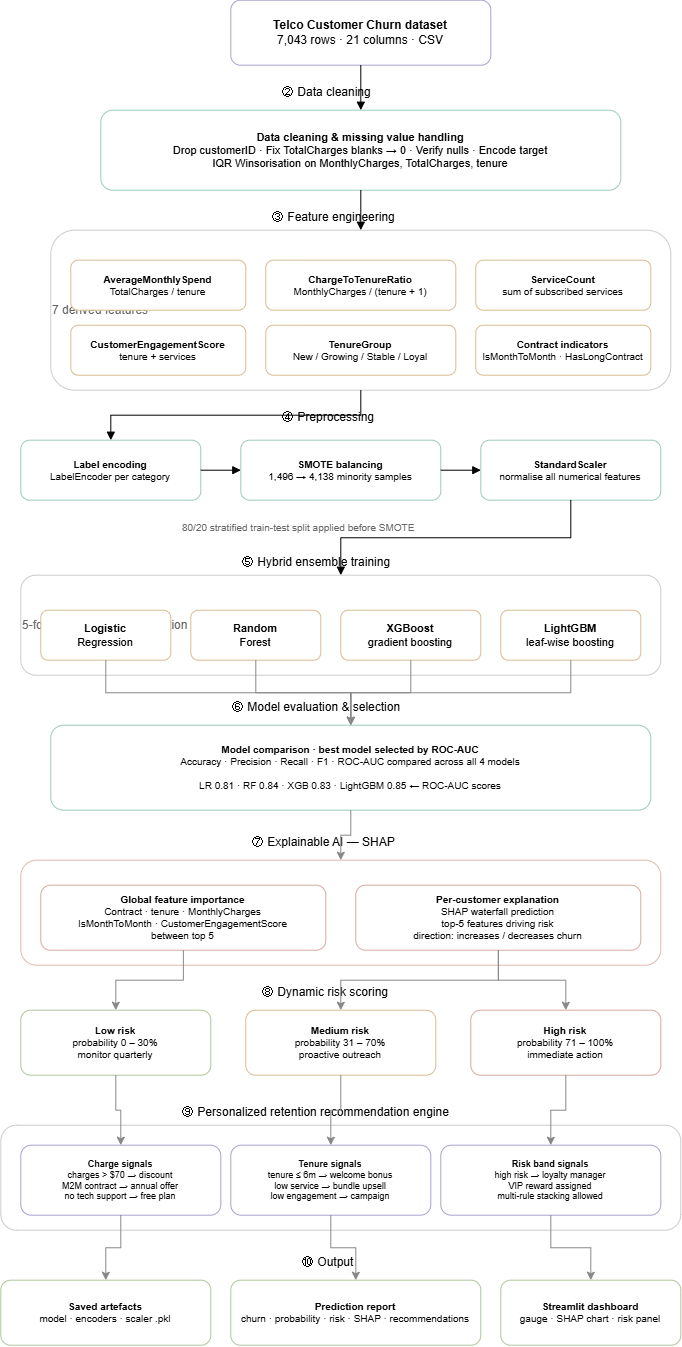

The diagram above was exported from draw.io. Its source (the exported page's mxGraphModel, read from the mxfile embedded in the PNG):
<mxGraphModel dx="1571" dy="801" grid="1" gridSize="10" guides="1" tooltips="1" connect="1" arrows="1" fold="1" page="1" pageScale="1" pageWidth="827" pageHeight="1169" math="0" shadow="0">
  <root>
    <mxCell id="0" />
    <mxCell id="1" parent="0" />
    <mxCell id="6ZcKaa4whxchTbiUyUpJ-64" parent="1" style="rounded=1;whiteSpace=wrap;html=1;                  fillColor=#e9e5f8;strokeColor=#aaa0d0;                  fontColor=#40366b;fontSize=12;                  arcSize=12;" value="&lt;b&gt;Telco Customer Churn dataset&lt;/b&gt;&lt;br&gt;7,043 rows · 21 columns · CSV" vertex="1">
      <mxGeometry height="65" width="260" x="300" y="60" as="geometry" />
    </mxCell>
    <mxCell id="6ZcKaa4whxchTbiUyUpJ-65" parent="1" style="text;html=1;strokeColor=none;fillColor=none;                  align=center;verticalAlign=middle;fontSize=12;                  fontColor=#666666;" value="② Data cleaning" vertex="1">
      <mxGeometry height="25" width="160" x="350" y="140" as="geometry" />
    </mxCell>
    <mxCell id="6ZcKaa4whxchTbiUyUpJ-66" parent="1" style="rounded=1;whiteSpace=wrap;html=1;                  fillColor=#dff3ed;strokeColor=#9bcbbb;                  fontColor=#285e52;fontSize=11;                  arcSize=12;" value="&lt;b&gt;Data cleaning &amp;amp; missing value handling&lt;/b&gt;&lt;br&gt;           Drop customerID · Fix TotalCharges blanks → 0 · Verify nulls · Encode target&lt;br&gt;           IQR Winsorisation on MonthlyCharges, TotalCharges, tenure" vertex="1">
      <mxGeometry height="80" width="520" x="170" y="170" as="geometry" />
    </mxCell>
    <mxCell id="6ZcKaa4whxchTbiUyUpJ-67" parent="1" style="text;html=1;strokeColor=none;fillColor=none;                  align=center;verticalAlign=middle;fontSize=12;                  fontColor=#666666;" value="③ Feature engineering" vertex="1">
      <mxGeometry height="25" width="180" x="340" y="265" as="geometry" />
    </mxCell>
    <mxCell id="6ZcKaa4whxchTbiUyUpJ-68" parent="1" style="rounded=1;whiteSpace=wrap;html=1;                  fillColor=none;strokeColor=#cccccc;                  dashed=1;dashPattern=4 4;                  fontSize=11;fontColor=#666666;                  verticalAlign=top;align=left;                  spacingTop=8;" value="7 derived features" vertex="1">
      <mxGeometry height="160" width="620" x="120" y="290" as="geometry" />
    </mxCell>
    <mxCell id="6ZcKaa4whxchTbiUyUpJ-69" parent="1" style="rounded=1;whiteSpace=wrap;html=1;                  fillColor=#f8ead6;strokeColor=#d8bb91;                  fontColor=#684c2c;fontSize=10;" value="&lt;b&gt;AverageMonthlySpend&lt;/b&gt;&lt;br&gt;TotalCharges / tenure" vertex="1">
      <mxGeometry height="50" width="175" x="140" y="320" as="geometry" />
    </mxCell>
    <mxCell id="6ZcKaa4whxchTbiUyUpJ-70" parent="1" style="rounded=1;whiteSpace=wrap;html=1;                  fillColor=#f8ead6;strokeColor=#d8bb91;                  fontColor=#684c2c;fontSize=10;" value="&lt;b&gt;ChargeToTenureRatio&lt;/b&gt;&lt;br&gt;MonthlyCharges / (tenure + 1)" vertex="1">
      <mxGeometry height="50" width="190" x="335" y="320" as="geometry" />
    </mxCell>
    <mxCell id="6ZcKaa4whxchTbiUyUpJ-71" parent="1" style="rounded=1;whiteSpace=wrap;html=1;                  fillColor=#f8ead6;strokeColor=#d8bb91;                  fontColor=#684c2c;fontSize=10;" value="&lt;b&gt;ServiceCount&lt;/b&gt;&lt;br&gt;sum of subscribed services" vertex="1">
      <mxGeometry height="50" width="175" x="545" y="320" as="geometry" />
    </mxCell>
    <mxCell id="6ZcKaa4whxchTbiUyUpJ-72" parent="1" style="rounded=1;whiteSpace=wrap;html=1;                  fillColor=#f8ead6;strokeColor=#d8bb91;                  fontColor=#684c2c;fontSize=10;" value="&lt;b&gt;CustomerEngagementScore&lt;/b&gt;&lt;br&gt;tenure + services" vertex="1">
      <mxGeometry height="50" width="175" x="140" y="385" as="geometry" />
    </mxCell>
    <mxCell id="6ZcKaa4whxchTbiUyUpJ-73" parent="1" style="rounded=1;whiteSpace=wrap;html=1;                  fillColor=#f8ead6;strokeColor=#d8bb91;                  fontColor=#684c2c;fontSize=10;" value="&lt;b&gt;TenureGroup&lt;/b&gt;&lt;br&gt;New / Growing / Stable / Loyal" vertex="1">
      <mxGeometry height="50" width="190" x="335" y="385" as="geometry" />
    </mxCell>
    <mxCell id="6ZcKaa4whxchTbiUyUpJ-74" parent="1" style="rounded=1;whiteSpace=wrap;html=1;                  fillColor=#f8ead6;strokeColor=#d8bb91;                  fontColor=#684c2c;fontSize=10;" value="&lt;b&gt;Contract indicators&lt;/b&gt;&lt;br&gt;IsMonthToMonth · HasLongContract" vertex="1">
      <mxGeometry height="50" width="175" x="545" y="385" as="geometry" />
    </mxCell>
    <mxCell id="6ZcKaa4whxchTbiUyUpJ-75" parent="1" style="text;html=1;strokeColor=none;fillColor=none;                  align=center;verticalAlign=middle;fontSize=12;                  fontColor=#666666;" value="④ Preprocessing" vertex="1">
      <mxGeometry height="25" width="160" x="350" y="465" as="geometry" />
    </mxCell>
    <mxCell id="6ZcKaa4whxchTbiUyUpJ-76" parent="1" style="rounded=1;whiteSpace=wrap;html=1;                  fillColor=#dff3ed;strokeColor=#9bcbbb;                  fontColor=#285e52;fontSize=10;" value="&lt;b&gt;Label encoding&lt;/b&gt;&lt;br&gt;LabelEncoder per category" vertex="1">
      <mxGeometry height="60" width="180" x="90" y="500" as="geometry" />
    </mxCell>
    <mxCell id="6ZcKaa4whxchTbiUyUpJ-77" parent="1" style="rounded=1;whiteSpace=wrap;html=1;                  fillColor=#dff3ed;strokeColor=#9bcbbb;                  fontColor=#285e52;fontSize=10;" value="&lt;b&gt;SMOTE balancing&lt;/b&gt;&lt;br&gt;1,496 → 4,138 minority samples" vertex="1">
      <mxGeometry height="60" width="200" x="310" y="500" as="geometry" />
    </mxCell>
    <mxCell id="6ZcKaa4whxchTbiUyUpJ-78" parent="1" style="rounded=1;whiteSpace=wrap;html=1;                  fillColor=#dff3ed;strokeColor=#9bcbbb;                  fontColor=#285e52;fontSize=10;" value="&lt;b&gt;StandardScaler&lt;/b&gt;&lt;br&gt;normalise all numerical features" vertex="1">
      <mxGeometry height="60" width="180" x="550" y="500" as="geometry" />
    </mxCell>
    <mxCell id="6ZcKaa4whxchTbiUyUpJ-79" parent="1" style="text;html=1;strokeColor=none;fillColor=none;                  align=center;fontSize=10;fontColor=#666666;" value="80/20 stratified train-test split applied before SMOTE" vertex="1">
      <mxGeometry height="25" width="360" x="250" y="575" as="geometry" />
    </mxCell>
    <mxCell id="6ZcKaa4whxchTbiUyUpJ-80" parent="1" style="text;html=1;strokeColor=none;fillColor=none;                  align=center;verticalAlign=middle;fontSize=12;                  fontColor=#666666;" value="⑤ Hybrid ensemble training" vertex="1">
      <mxGeometry height="25" width="220" x="310" y="610" as="geometry" />
    </mxCell>
    <mxCell id="6ZcKaa4whxchTbiUyUpJ-81" parent="1" style="rounded=1;whiteSpace=wrap;html=1;                  fillColor=none;strokeColor=#cccccc;                  dashed=1;dashPattern=4 4;                  fontSize=11;fontColor=#666666;                  verticalAlign=top;align=left;                  spacingTop=8;" value="5-fold stratified cross-validation" vertex="1">
      <mxGeometry height="100" width="640" x="90" y="635" as="geometry" />
    </mxCell>
    <mxCell id="6ZcKaa4whxchTbiUyUpJ-82" parent="1" style="rounded=1;whiteSpace=wrap;html=1;                  fillColor=#f8ead6;strokeColor=#d8bb91;                  fontColor=#684c2c;fontSize=11;" value="&lt;b&gt;Logistic&lt;/b&gt;&lt;br&gt;Regression" vertex="1">
      <mxGeometry height="50" width="130" x="110" y="670" as="geometry" />
    </mxCell>
    <mxCell id="6ZcKaa4whxchTbiUyUpJ-83" parent="1" style="rounded=1;whiteSpace=wrap;html=1;                  fillColor=#f8ead6;strokeColor=#d8bb91;                  fontColor=#684c2c;fontSize=11;" value="&lt;b&gt;Random&lt;/b&gt;&lt;br&gt;Forest" vertex="1">
      <mxGeometry height="50" width="130" x="260" y="670" as="geometry" />
    </mxCell>
    <mxCell id="6ZcKaa4whxchTbiUyUpJ-84" parent="1" style="rounded=1;whiteSpace=wrap;html=1;                  fillColor=#f8ead6;strokeColor=#d8bb91;                  fontColor=#684c2c;fontSize=11;" value="&lt;b&gt;XGBoost&lt;/b&gt;&lt;br&gt;gradient boosting" vertex="1">
      <mxGeometry height="50" width="140" x="410" y="670" as="geometry" />
    </mxCell>
    <mxCell id="6ZcKaa4whxchTbiUyUpJ-85" parent="1" style="rounded=1;whiteSpace=wrap;html=1;                  fillColor=#f8ead6;strokeColor=#d8bb91;                  fontColor=#684c2c;fontSize=11;" value="&lt;b&gt;LightGBM&lt;/b&gt;&lt;br&gt;leaf-wise boosting" vertex="1">
      <mxGeometry height="50" width="140" x="570" y="670" as="geometry" />
    </mxCell>
    <mxCell id="6ZcKaa4whxchTbiUyUpJ-86" parent="1" style="text;html=1;strokeColor=none;fillColor=none;                  align=center;verticalAlign=middle;fontSize=12;                  fontColor=#666666;" value="⑥ Model evaluation &amp;amp; selection" vertex="1">
      <mxGeometry height="25" width="240" x="300" y="755" as="geometry" />
    </mxCell>
    <mxCell id="6ZcKaa4whxchTbiUyUpJ-87" parent="1" style="rounded=1;whiteSpace=wrap;html=1;                  fillColor=#dff3ed;strokeColor=#9bcbbb;                  fontColor=#285e52;fontSize=10;" value="&lt;b&gt;Model comparison · best model selected by ROC-AUC&lt;/b&gt;&lt;br&gt;           Accuracy · Precision · Recall · F1 · ROC-AUC compared across all 4 models&lt;br&gt;&lt;br&gt;           LR 0.81 · RF 0.84 · XGB 0.83 · LightGBM 0.85 ← ROC-AUC scores" vertex="1">
      <mxGeometry height="85" width="600" x="120" y="785" as="geometry" />
    </mxCell>
    <mxCell id="6ZcKaa4whxchTbiUyUpJ-88" parent="1" style="text;html=1;strokeColor=none;fillColor=none;                  align=center;verticalAlign=middle;fontSize=12;                  fontColor=#666666;" value="⑦ Explainable AI — SHAP" vertex="1">
      <mxGeometry height="25" width="210" x="320" y="890" as="geometry" />
    </mxCell>
    <mxCell id="6ZcKaa4whxchTbiUyUpJ-89" parent="1" style="rounded=1;whiteSpace=wrap;html=1;                  fillColor=none;strokeColor=#e0b9b1;                  dashed=1;dashPattern=4 4;" vertex="1">
      <mxGeometry height="105" width="640" x="90" y="920" as="geometry" />
    </mxCell>
    <mxCell id="6ZcKaa4whxchTbiUyUpJ-90" parent="1" style="rounded=1;whiteSpace=wrap;html=1;                  fillColor=#f8e3df;strokeColor=#d5aaa0;                  fontColor=#74453e;fontSize=10;" value="&lt;b&gt;Global feature importance&lt;/b&gt;&lt;br&gt;           Contract · tenure · MonthlyCharges&lt;br&gt;           IsMonthToMonth · CustomerEngagementScore&lt;br&gt;           between top 5" vertex="1">
      <mxGeometry height="65" width="285" x="110" y="945" as="geometry" />
    </mxCell>
    <mxCell id="6ZcKaa4whxchTbiUyUpJ-91" parent="1" style="rounded=1;whiteSpace=wrap;html=1;                  fillColor=#f8e3df;strokeColor=#d5aaa0;                  fontColor=#74453e;fontSize=10;" value="&lt;b&gt;Per-customer explanation&lt;/b&gt;&lt;br&gt;           SHAP waterfall prediction&lt;br&gt;           top-5 features driving risk&lt;br&gt;           direction: increases / decreases churn" vertex="1">
      <mxGeometry height="65" width="285" x="425" y="945" as="geometry" />
    </mxCell>
    <mxCell id="6ZcKaa4whxchTbiUyUpJ-92" parent="1" style="text;html=1;strokeColor=none;fillColor=none;                  align=center;verticalAlign=middle;fontSize=12;                  fontColor=#666666;" value="⑧ Dynamic risk scoring" vertex="1">
      <mxGeometry height="25" width="200" x="330" y="1040" as="geometry" />
    </mxCell>
    <mxCell id="6ZcKaa4whxchTbiUyUpJ-93" parent="1" style="rounded=1;whiteSpace=wrap;html=1;                  fillColor=#e4efd9;strokeColor=#afc69b;                  fontColor=#42602e;fontSize=10;" value="&lt;b&gt;Low risk&lt;/b&gt;&lt;br&gt;probability 0 – 30%&lt;br&gt;monitor quarterly" vertex="1">
      <mxGeometry height="65" width="190" x="90" y="1070" as="geometry" />
    </mxCell>
    <mxCell id="6ZcKaa4whxchTbiUyUpJ-94" parent="1" style="rounded=1;whiteSpace=wrap;html=1;                  fillColor=#f8ead6;strokeColor=#d8bb91;                  fontColor=#684c2c;fontSize=10;" value="&lt;b&gt;Medium risk&lt;/b&gt;&lt;br&gt;probability 31 – 70%&lt;br&gt;proactive outreach" vertex="1">
      <mxGeometry height="65" width="190" x="315" y="1070" as="geometry" />
    </mxCell>
    <mxCell id="6ZcKaa4whxchTbiUyUpJ-95" parent="1" style="rounded=1;whiteSpace=wrap;html=1;                  fillColor=#f8e3df;strokeColor=#d5aaa0;                  fontColor=#74453e;fontSize=10;" value="&lt;b&gt;High risk&lt;/b&gt;&lt;br&gt;probability 71 – 100%&lt;br&gt;immediate action" vertex="1">
      <mxGeometry height="65" width="190" x="540" y="1070" as="geometry" />
    </mxCell>
    <mxCell id="6ZcKaa4whxchTbiUyUpJ-96" parent="1" style="text;html=1;strokeColor=none;fillColor=none;                  align=center;verticalAlign=middle;fontSize=12;                  fontColor=#666666;" value="⑨ Personalized retention recommendation engine" vertex="1">
      <mxGeometry height="25" width="330" x="250" y="1160" as="geometry" />
    </mxCell>
    <mxCell id="6ZcKaa4whxchTbiUyUpJ-97" parent="1" style="rounded=1;whiteSpace=wrap;html=1;                  fillColor=none;strokeColor=#cccccc;                  dashed=1;dashPattern=4 4;" vertex="1">
      <mxGeometry height="105" width="680" x="70" y="1185" as="geometry" />
    </mxCell>
    <mxCell id="6ZcKaa4whxchTbiUyUpJ-98" parent="1" style="rounded=1;whiteSpace=wrap;html=1;                  fillColor=#e9e5f8;strokeColor=#aaa0d0;                  fontColor=#40366b;fontSize=9;" value="&lt;b&gt;Charge signals&lt;/b&gt;&lt;br&gt;           charges &amp;gt; $70 → discount&lt;br&gt;           M2M contract → annual offer&lt;br&gt;           no tech support → free plan" vertex="1">
      <mxGeometry height="70" width="200" x="90" y="1205" as="geometry" />
    </mxCell>
    <mxCell id="6ZcKaa4whxchTbiUyUpJ-99" parent="1" style="rounded=1;whiteSpace=wrap;html=1;                  fillColor=#e9e5f8;strokeColor=#aaa0d0;                  fontColor=#40366b;fontSize=9;" value="&lt;b&gt;Tenure signals&lt;/b&gt;&lt;br&gt;           tenure ≤ 6m → welcome bonus&lt;br&gt;           low service → bundle upsell&lt;br&gt;           low engagement → campaign" vertex="1">
      <mxGeometry height="70" width="200" x="300" y="1205" as="geometry" />
    </mxCell>
    <mxCell id="6ZcKaa4whxchTbiUyUpJ-100" parent="1" style="rounded=1;whiteSpace=wrap;html=1;                  fillColor=#e9e5f8;strokeColor=#aaa0d0;                  fontColor=#40366b;fontSize=9;" value="&lt;b&gt;Risk band signals&lt;/b&gt;&lt;br&gt;           high risk → loyalty manager&lt;br&gt;           VIP reward assigned&lt;br&gt;           multi-rule stacking allowed" vertex="1">
      <mxGeometry height="70" width="220" x="510" y="1205" as="geometry" />
    </mxCell>
    <mxCell id="6ZcKaa4whxchTbiUyUpJ-101" parent="1" style="text;html=1;strokeColor=none;fillColor=none;                  align=center;verticalAlign=middle;fontSize=12;                  fontColor=#666666;" value="⑩ Output" vertex="1">
      <mxGeometry height="25" width="120" x="370" y="1310" as="geometry" />
    </mxCell>
    <mxCell id="6ZcKaa4whxchTbiUyUpJ-102" parent="1" style="rounded=1;whiteSpace=wrap;html=1;                  fillColor=#e4efd9;strokeColor=#afc69b;                  fontColor=#42602e;fontSize=10;" value="&lt;b&gt;Saved artefacts&lt;/b&gt;&lt;br&gt;           model · encoders · scaler .pkl" vertex="1">
      <mxGeometry height="65" width="210" x="70" y="1340" as="geometry" />
    </mxCell>
    <mxCell id="6ZcKaa4whxchTbiUyUpJ-103" parent="1" style="rounded=1;whiteSpace=wrap;html=1;                  fillColor=#e4efd9;strokeColor=#afc69b;                  fontColor=#42602e;fontSize=10;" value="&lt;b&gt;Prediction report&lt;/b&gt;&lt;br&gt;           churn · probability · risk · SHAP · recommendations" vertex="1">
      <mxGeometry height="65" width="250" x="300" y="1340" as="geometry" />
    </mxCell>
    <mxCell id="6ZcKaa4whxchTbiUyUpJ-104" parent="1" style="rounded=1;whiteSpace=wrap;html=1;                  fillColor=#e4efd9;strokeColor=#afc69b;                  fontColor=#42602e;fontSize=10;" value="&lt;b&gt;Streamlit dashboard&lt;/b&gt;&lt;br&gt;           gauge · SHAP chart · risk panel" vertex="1">
      <mxGeometry height="65" width="180" x="570" y="1340" as="geometry" />
    </mxCell>
    <mxCell id="6ZcKaa4whxchTbiUyUpJ-105" edge="1" parent="1" source="6ZcKaa4whxchTbiUyUpJ-64" style="edgeStyle=orthogonalEdgeStyle;rounded=0;orthogonalLoop=1;                  jettySize=auto;html=1;endArrow=block;endFill=1;                  strokeColor=#888888;" target="6ZcKaa4whxchTbiUyUpJ-66">
      <mxGeometry relative="1" as="geometry" />
    </mxCell>
    <mxCell id="6ZcKaa4whxchTbiUyUpJ-106" edge="1" parent="1" source="6ZcKaa4whxchTbiUyUpJ-66" style="edgeStyle=orthogonalEdgeStyle;rounded=0;orthogonalLoop=1;                  jettySize=auto;html=1;endArrow=block;endFill=1;                  strokeColor=#888888;" target="6ZcKaa4whxchTbiUyUpJ-68">
      <mxGeometry relative="1" as="geometry" />
    </mxCell>
    <mxCell id="6ZcKaa4whxchTbiUyUpJ-107" edge="1" parent="1" source="6ZcKaa4whxchTbiUyUpJ-68" style="edgeStyle=orthogonalEdgeStyle;rounded=0;orthogonalLoop=1;                  jettySize=auto;html=1;endArrow=block;endFill=1;                  strokeColor=#888888;" target="6ZcKaa4whxchTbiUyUpJ-76">
      <mxGeometry relative="1" as="geometry" />
    </mxCell>
    <mxCell id="6ZcKaa4whxchTbiUyUpJ-108" edge="1" parent="1" source="6ZcKaa4whxchTbiUyUpJ-76" style="edgeStyle=orthogonalEdgeStyle;rounded=0;orthogonalLoop=1;                  jettySize=auto;html=1;endArrow=block;endFill=1;                  strokeColor=#888888;" target="6ZcKaa4whxchTbiUyUpJ-77">
      <mxGeometry relative="1" as="geometry" />
    </mxCell>
    <mxCell id="6ZcKaa4whxchTbiUyUpJ-109" edge="1" parent="1" source="6ZcKaa4whxchTbiUyUpJ-77" style="edgeStyle=orthogonalEdgeStyle;rounded=0;orthogonalLoop=1;                  jettySize=auto;html=1;endArrow=block;endFill=1;                  strokeColor=#888888;" target="6ZcKaa4whxchTbiUyUpJ-78">
      <mxGeometry relative="1" as="geometry" />
    </mxCell>
    <mxCell id="6ZcKaa4whxchTbiUyUpJ-110" edge="1" parent="1" source="6ZcKaa4whxchTbiUyUpJ-78" style="edgeStyle=orthogonalEdgeStyle;rounded=0;orthogonalLoop=1;                  jettySize=auto;html=1;endArrow=block;endFill=1;                  strokeColor=#888888;" target="6ZcKaa4whxchTbiUyUpJ-81">
      <mxGeometry relative="1" as="geometry" />
    </mxCell>
    <mxCell id="6ZcKaa4whxchTbiUyUpJ-111" edge="1" parent="1" source="6ZcKaa4whxchTbiUyUpJ-82" style="edgeStyle=orthogonalEdgeStyle;rounded=0;html=1;                  endArrow=block;endFill=1;strokeColor=#888888;" target="6ZcKaa4whxchTbiUyUpJ-87">
      <mxGeometry relative="1" as="geometry" />
    </mxCell>
    <mxCell id="6ZcKaa4whxchTbiUyUpJ-112" edge="1" parent="1" source="6ZcKaa4whxchTbiUyUpJ-83" style="edgeStyle=orthogonalEdgeStyle;rounded=0;html=1;                  endArrow=block;endFill=1;strokeColor=#888888;" target="6ZcKaa4whxchTbiUyUpJ-87">
      <mxGeometry relative="1" as="geometry" />
    </mxCell>
    <mxCell id="6ZcKaa4whxchTbiUyUpJ-113" edge="1" parent="1" source="6ZcKaa4whxchTbiUyUpJ-84" style="edgeStyle=orthogonalEdgeStyle;rounded=0;html=1;                  endArrow=block;endFill=1;strokeColor=#888888;" target="6ZcKaa4whxchTbiUyUpJ-87">
      <mxGeometry relative="1" as="geometry" />
    </mxCell>
    <mxCell id="6ZcKaa4whxchTbiUyUpJ-114" edge="1" parent="1" source="6ZcKaa4whxchTbiUyUpJ-85" style="edgeStyle=orthogonalEdgeStyle;rounded=0;html=1;                  endArrow=block;endFill=1;strokeColor=#888888;" target="6ZcKaa4whxchTbiUyUpJ-87">
      <mxGeometry relative="1" as="geometry" />
    </mxCell>
    <mxCell id="6ZcKaa4whxchTbiUyUpJ-115" edge="1" parent="1" source="6ZcKaa4whxchTbiUyUpJ-87" style="edgeStyle=orthogonalEdgeStyle;rounded=0;html=1;                  endArrow=block;endFill=1;strokeColor=#888888;" target="6ZcKaa4whxchTbiUyUpJ-89">
      <mxGeometry relative="1" as="geometry" />
    </mxCell>
    <mxCell id="6ZcKaa4whxchTbiUyUpJ-116" edge="1" parent="1" source="6ZcKaa4whxchTbiUyUpJ-90" style="edgeStyle=orthogonalEdgeStyle;rounded=0;html=1;                  endArrow=block;endFill=1;strokeColor=#888888;" target="6ZcKaa4whxchTbiUyUpJ-93">
      <mxGeometry relative="1" as="geometry" />
    </mxCell>
    <mxCell id="6ZcKaa4whxchTbiUyUpJ-117" edge="1" parent="1" source="6ZcKaa4whxchTbiUyUpJ-91" style="edgeStyle=orthogonalEdgeStyle;rounded=0;html=1;                  endArrow=block;endFill=1;strokeColor=#888888;" target="6ZcKaa4whxchTbiUyUpJ-94">
      <mxGeometry relative="1" as="geometry" />
    </mxCell>
    <mxCell id="6ZcKaa4whxchTbiUyUpJ-118" edge="1" parent="1" source="6ZcKaa4whxchTbiUyUpJ-91" style="edgeStyle=orthogonalEdgeStyle;rounded=0;html=1;                  endArrow=block;endFill=1;strokeColor=#888888;" target="6ZcKaa4whxchTbiUyUpJ-95">
      <mxGeometry relative="1" as="geometry" />
    </mxCell>
    <mxCell id="6ZcKaa4whxchTbiUyUpJ-119" edge="1" parent="1" source="6ZcKaa4whxchTbiUyUpJ-93" style="edgeStyle=orthogonalEdgeStyle;rounded=0;html=1;                  endArrow=block;endFill=1;strokeColor=#888888;" target="6ZcKaa4whxchTbiUyUpJ-98">
      <mxGeometry relative="1" as="geometry" />
    </mxCell>
    <mxCell id="6ZcKaa4whxchTbiUyUpJ-120" edge="1" parent="1" source="6ZcKaa4whxchTbiUyUpJ-94" style="edgeStyle=orthogonalEdgeStyle;rounded=0;html=1;                  endArrow=block;endFill=1;strokeColor=#888888;" target="6ZcKaa4whxchTbiUyUpJ-99">
      <mxGeometry relative="1" as="geometry" />
    </mxCell>
    <mxCell id="6ZcKaa4whxchTbiUyUpJ-121" edge="1" parent="1" source="6ZcKaa4whxchTbiUyUpJ-95" style="edgeStyle=orthogonalEdgeStyle;rounded=0;html=1;                  endArrow=block;endFill=1;strokeColor=#888888;" target="6ZcKaa4whxchTbiUyUpJ-100">
      <mxGeometry relative="1" as="geometry" />
    </mxCell>
    <mxCell id="6ZcKaa4whxchTbiUyUpJ-122" edge="1" parent="1" source="6ZcKaa4whxchTbiUyUpJ-98" style="edgeStyle=orthogonalEdgeStyle;rounded=0;html=1;                  endArrow=block;endFill=1;strokeColor=#888888;" target="6ZcKaa4whxchTbiUyUpJ-102">
      <mxGeometry relative="1" as="geometry" />
    </mxCell>
    <mxCell id="6ZcKaa4whxchTbiUyUpJ-123" edge="1" parent="1" source="6ZcKaa4whxchTbiUyUpJ-99" style="edgeStyle=orthogonalEdgeStyle;rounded=0;html=1;                  endArrow=block;endFill=1;strokeColor=#888888;" target="6ZcKaa4whxchTbiUyUpJ-103">
      <mxGeometry relative="1" as="geometry" />
    </mxCell>
    <mxCell id="6ZcKaa4whxchTbiUyUpJ-124" edge="1" parent="1" source="6ZcKaa4whxchTbiUyUpJ-100" style="edgeStyle=orthogonalEdgeStyle;rounded=0;html=1;                  endArrow=block;endFill=1;strokeColor=#888888;" target="6ZcKaa4whxchTbiUyUpJ-104">
      <mxGeometry relative="1" as="geometry" />
    </mxCell>
  </root>
</mxGraphModel>